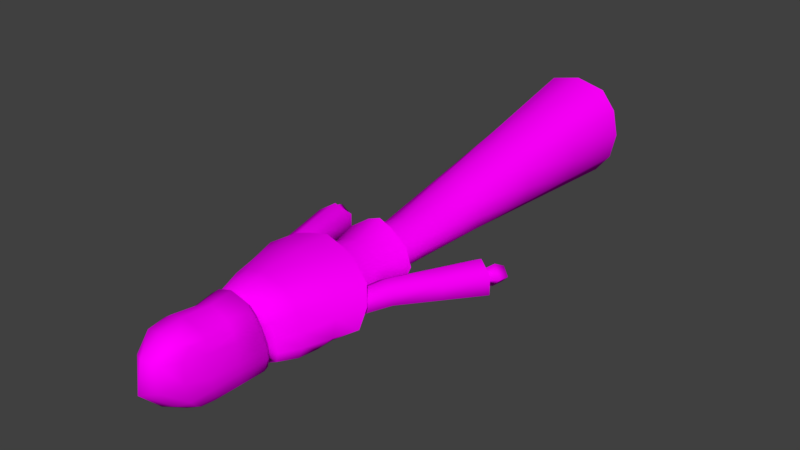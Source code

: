 # Source: PlagueDoctor.blend  (saved by Blender 2.79.0; exported with 4.5.12 LTS)
import bpy
from mathutils import Matrix  # noqa: F401  (used for matrix-valued properties, if any)

bpy.ops.wm.read_factory_settings(use_empty=True)
scene = bpy.context.scene
scene.name = 'Scene'

# ---- collections
col_collection_1 = bpy.data.collections.new('Collection 1'); scene.collection.children.link(col_collection_1)

# ---- images (referenced by path relative to the original .blend; pixels are not part of the script)
import os
ASSET_DIR = os.environ.get("B2B_ASSET_DIR", "")  # directory of the original .blend (textures are referenced by path, not embedded)
HERE = os.path.dirname(os.path.abspath(__file__))  # packed textures are extracted next to this script under _unpacked/

def load_image(name, relpath, width, height, colorspace="sRGB"):
    """Load a texture the original file referenced (path relative to the .blend, or extracted next to this script)."""
    p = next((c for c in (os.path.join(HERE, relpath), os.path.join(ASSET_DIR, relpath)) if relpath and os.path.exists(c)), "")
    if p:
        img = bpy.data.images.load(p, check_existing=True)
        img.name = name
    else:  # same state as the original file: an image datablock whose file is absent (Cycles renders it pink)
        img = bpy.data.images.new(name, width, height)
        img.source = "FILE"
        img.filepath = "//" + (relpath or name)
    img.colorspace_settings.name = colorspace
    return img
img_plaguedoctortexture_png = load_image('PlagueDoctorTexture.png', 'PlagueDoctorTexture.png', 1024, 1024, 'sRGB')

# ---- materials (node trees are filled in below, after node groups)
mat_material = bpy.data.materials.new('Material')
mat_material.alpha_threshold = 0.0
mat_material.roughness = 0.5
mat_material.line_color = (0.0, 0.0, 0.0, 1.0)
mat_material_001 = bpy.data.materials.new('Material.001')
mat_material_001.alpha_threshold = 0.0
mat_material_001.roughness = 0.5

# ---- material node trees
mat_material.use_nodes = True; mat_material.node_tree.nodes.clear()
_N = mat_material.node_tree.nodes; _L = mat_material.node_tree.links
n0 = _N.new('ShaderNodeOutputMaterial'); n0.name = 'Material Output'; n0.location = (300, 300)
n1 = _N.new('ShaderNodeBsdfDiffuse'); n1.name = 'Diffuse BSDF'; n1.location = (10, 300)
n2 = _N.new('ShaderNodeTexImage'); n2.name = 'Image Texture'; n2.location = (-180, 300)
n2.width = 140
n2.image = img_plaguedoctortexture_png
_L.new(n1.outputs[0], n0.inputs[0])
_L.new(n2.outputs[0], n1.inputs[0])
n0.is_active_output = True

# ---- world
world_world = bpy.data.worlds.new('World'); scene.world = world_world
world_world.color = (0.05088, 0.05088, 0.05088)
world_world.use_sun_shadow = False
world_world.sun_shadow_jitter_overblur = 0.0
world_world.cycles.sampling_method = 'MANUAL'

# ---- meshes
me_cube = bpy.data.meshes.new('Cube')
me_cube.from_pydata([(0.6754, -1.063, 22.18), (0.4116, -1.151, 22.25), (0.0, -1.175, 22.13), (0.8587, -0.9682, 21.76), (0.9648, -0.8659, 20.99), (0.9777, -0.8932, 20.13), (0.8394, -0.9508, 19.96), (0.0, -1.162, 22.53), (0.0, -0.8518, 23.12), (0.0, -0.01508, 23.92), (0.0, 1.125, 23.68), (0.0, 1.63, 22.88), (1.101, -0.7004, 19.74), (1.181, -0.3255, 19.72), (1.139, 0.1625, 19.73), (0.99, 0.7876, 19.81), (0.8212, 1.184, 19.85), (1.19, -0.7004, 19.98), (1.17, -0.7004, 20.98), (0.9985, -0.7504, 21.83), (0.7425, -0.9183, 22.38), (0.3699, -1.077, 22.49), (1.286, -0.269, 19.88), (1.239, -0.2279, 21.02), (1.135, -0.3327, 22.02), (0.8419, -0.5617, 22.68), (0.4061, -0.7781, 22.91), (0.4611, 0.02055, 23.5), (0.8652, 0.2026, 22.87), (1.186, 0.1581, 22.08), (1.285, 0.1684, 21.06), (1.256, 0.1744, 19.9), (1.138, 0.8039, 19.97), (1.169, 0.8449, 21.0), (1.075, 0.953, 22.08), (0.8299, 0.9397, 22.83), (0.4999, 0.9747, 23.42), (0.9117, 1.406, 20.07), (1.008, 1.148, 20.96), (0.9633, 1.38, 21.98), (0.8489, 1.345, 22.46), (0.645, 1.509, 22.83), (0.6191, 1.615, 21.96), (0.0, 1.795, 21.98), (0.6191, 1.464, 20.9), (0.0, 1.702, 20.89), (0.6191, 1.638, 20.03), (0.0, 1.841, 20.06), (0.6191, 1.435, 19.88), (0.0, 1.64, 19.91), (0.5802, -0.7346, 19.96), (0.8989, -0.4107, 19.76), (0.9579, -0.1349, 19.75), (0.9267, 0.2239, 19.75), (0.8174, 0.6837, 19.81), (0.6933, 0.9735, 19.84), (0.5446, 1.132, 19.88), (0.0, 1.282, 19.9), (0.5367, -0.8657, 19.61), (1.3, -0.5347, 19.55), (1.392, -0.1749, 19.54), (1.343, 0.2934, 19.54), (1.173, 0.8933, 19.62), (0.9789, 1.271, 19.68), (0.6054, 1.532, 19.72), (0.0, 1.675, 19.76), (0.2948, -0.833, 19.85), (0.2861, -0.9497, 19.61), (0.0, -0.8875, 19.85), (0.0, -0.9961, 19.61), (0.0, -1.032, 21.12), (0.4815, -0.9562, 21.0), (0.0, -1.116, 21.58), (0.3861, -1.014, 21.37), (0.7829, -0.7703, 20.91), (0.7756, -0.8691, 21.21), (0.0, -0.9734, 20.57), (0.4815, -0.8986, 20.63), (0.7998, -0.7157, 20.68), (0.0, -1.122, 19.62), (0.4815, -0.8687, 20.01), (0.7146, -0.5842, 20.25), (0.9874, -0.3304, 20.89), (0.9759, -0.4518, 21.08), (0.9874, -0.2987, 20.78), (0.9578, -0.2458, 20.54), (0.6422, -0.8718, 19.15), (1.691, -0.5262, 18.95), (1.817, -0.1434, 18.84), (1.75, 0.3567, 18.78), (1.516, 1.008, 18.74), (1.25, 1.418, 18.73), (0.7365, 1.703, 18.68), (0.0, 1.859, 18.66), (0.2976, -0.9615, 19.2), (0.0, -1.011, 19.24), (0.6679, -0.8829, 18.8), (1.792, -0.5362, 18.19), (2.148, -0.1462, 17.84), (2.106, 0.4425, 17.61), (1.956, 1.078, 17.44), (1.386, 1.654, 17.34), (0.769, 1.884, 17.16), (0.0, 2.05, 17.11), (0.2984, -0.9731, 18.95), (0.0, -1.022, 19.06), (0.6679, -0.8829, 18.51), (1.792, -0.5362, 17.49), (2.471, -0.1462, 16.92), (2.483, 0.5312, 16.53), (2.231, 1.202, 16.24), (1.319, 1.728, 15.89), (0.769, 1.884, 15.79), (0.0, 2.05, 15.7), (0.2984, -0.9731, 18.75), (0.0, -1.022, 18.94), (0.0, 1.233, 14.22), (0.0, 1.323, 15.57), (1.525, 0.274, 15.67), (1.274, -0.2504, 15.71), (0.5881, -0.6343, 15.75), (0.0, -0.7748, 15.76), (0.0, -0.7575, 14.41), (0.5554, -0.6242, 14.4), (1.094, -0.2598, 14.36), (1.291, 0.2379, 14.32), (1.094, 0.7356, 14.27), (0.5554, 1.1, 14.23), (1.274, 0.7983, 15.62), (0.5882, 1.182, 15.58), (0.0, 1.46, 17.4), (1.575, 0.3324, 17.5), (1.324, -0.2314, 17.54), (0.6383, -0.6442, 17.58), (0.0, -0.7952, 17.59), (1.324, 0.8963, 17.45), (0.6383, 1.309, 17.41), (0.0, 1.427, 18.43), (1.516, 0.299, 18.52), (1.265, -0.2648, 18.57), (0.5798, -0.6776, 18.61), (0.0, -0.8287, 18.62), (1.265, 0.8629, 18.48), (0.5798, 1.276, 18.44), (0.0, 1.09, 19.29), (1.141, 0.2907, 19.36), (0.963, -0.109, 19.39), (0.4772, -0.4015, 19.42), (0.0, -0.5086, 19.43), (0.963, 0.6903, 19.33), (0.4772, 0.9828, 19.3), (0.0, 1.617, 13.01), (0.0, -1.176, 13.28), (0.515, -0.9889, 13.26), (1.271, -0.4777, 13.21), (1.547, 0.2205, 13.14), (1.271, 0.9188, 13.08), (0.515, 1.43, 13.03), (0.4536, 0.8635, 14.1), (0.9038, 0.5918, 14.12), (1.069, 0.2205, 14.14), (0.9038, -0.1507, 14.17), (0.4536, -0.4225, 14.19), (0.0, -0.5219, 14.19), (0.0, 0.963, 14.09), (0.0, 1.046, 11.53), (0.0, -0.6054, 11.64), (0.4421, -0.4947, 11.64), (0.9428, -0.1924, 11.62), (1.126, 0.2205, 11.59), (0.9428, 0.6335, 11.56), (0.4421, 0.9358, 11.54), (0.0, 3.274, -0.03882), (0.0, -0.9357, -0.03882), (1.222, -0.6538, -0.03882), (1.832, 0.1166, -0.03882), (2.055, 1.169, -0.03882), (1.832, 2.221, -0.03882), (1.222, 2.992, -0.03882), (1.165, -0.1152, 8.703), (1.387, -0.03789, 5.789), (1.609, 0.03938, 2.875), (1.823, 0.9319, 2.868), (1.59, 0.6948, 5.775), (1.358, 0.4577, 8.682), (0.0, -0.688, 8.723), (0.0, -0.7706, 5.803), (0.0, -0.8531, 2.882), (1.027, -0.614, 2.88), (0.832, -0.5742, 5.799), (0.637, -0.5345, 8.718), (0.6371, 1.45, 8.646), (0.832, 1.964, 5.751), (1.027, 2.478, 2.856), (0.0, 2.717, 2.854), (0.0, 2.16, 5.747), (0.0, 1.603, 8.641), (1.609, 1.824, 2.861), (1.387, 1.427, 5.761), (1.165, 1.03, 8.661), (3.471, 0.6012, 11.62), (2.876, 0.2247, 11.36), (2.876, -0.5284, 11.36), (3.471, -0.9049, 11.62), (4.066, -0.5284, 11.89), (4.066, 0.2247, 11.89), (1.35, 0.7493, 18.51), (1.092, 0.5856, 18.39), (1.092, 0.2583, 18.39), (1.35, 0.09466, 18.51), (1.609, 0.2583, 18.63), (1.609, 0.5856, 18.63), (2.655, 0.1578, 15.45), (2.655, 0.6861, 15.45), (1.82, 0.1578, 15.07), (2.237, -0.1063, 15.26), (2.237, 0.9502, 15.26), (1.82, 0.6861, 15.07), (3.373, 0.4511, 13.64), (2.866, -0.513, 13.41), (2.358, 0.4511, 13.18), (3.373, -0.1916, 13.64), (2.358, -0.1916, 13.18), (2.866, 0.7725, 13.41), (2.132, 0.2081, 17.04), (1.456, 0.2081, 16.73), (1.794, 0.8498, 16.88), (2.132, 0.6359, 17.04), (1.794, -0.005824, 16.88), (1.456, 0.6359, 16.73), (3.876, 0.1137, 10.79), (3.937, -0.2063, 10.71), (3.841, -0.09728, 11.68), (4.129, -0.1276, 11.36), (4.164, -0.1765, 10.93), (3.553, -0.418, 11.58), (3.722, -0.5815, 11.23), (3.877, -0.4949, 10.84), (2.897, 0.1185, 13.14), (3.265, -0.1168, 11.44), (3.315, -0.1562, 11.02), (3.588, -0.1917, 10.7), (3.553, 0.2039, 11.53), (3.722, 0.2977, 11.15), (0.7338, -0.6997, 20.75), (0.7055, -0.6439, 22.64), (0.864, 0.01039, 20.78), (0.7506, 0.01021, 22.86), (0.718, -0.8332, 21.4), (0.0, -0.8849, 20.31), (0.0, -0.9581, 22.86), (0.0, 0.005732, 23.3), (0.0, 0.002921, 20.36), (0.0, -1.018, 21.38), (1.076, 0.0227, 21.8)], [], [(5, 6, 12, 17), (1, 21, 7, 2), (0, 3, 19, 20), (4, 5, 17, 18), (3, 4, 18, 19), (1, 0, 21), (21, 20, 26), (8, 7, 21, 26), (20, 19, 24, 25), (19, 18, 23, 24), (18, 17, 22, 23), (13, 22, 17, 12), (21, 0, 20), (9, 8, 26, 27), (25, 28, 27, 26), (23, 30, 29, 24), (13, 14, 31, 22), (22, 31, 30, 23), (24, 29, 28, 25), (9, 27, 36, 10), (15, 32, 31, 14), (29, 30, 33, 34), (27, 28, 36), (28, 29, 34, 35), (30, 31, 32, 33), (35, 34, 40), (33, 32, 37, 38), (36, 35, 40, 41), (34, 33, 38, 39), (10, 36, 41, 11), (16, 37, 32, 15), (42, 41, 39), (39, 41, 40), (43, 11, 41, 42), (43, 42, 44, 45), (45, 44, 46, 47), (37, 46, 44, 38), (38, 44, 42, 39), (47, 46, 48, 49), (16, 48, 37), (37, 48, 46), (53, 52, 60, 61), (51, 50, 58, 59), (57, 56, 64, 65), (54, 53, 61, 62), (52, 51, 59, 60), (56, 55, 63, 64), (55, 54, 62, 63), (58, 50, 66, 67), (67, 66, 68, 69), (70, 71, 73, 72), (73, 71, 74, 75), (74, 71, 77, 78), (71, 70, 76, 77), (78, 77, 80, 81), (77, 76, 79, 80), (78, 81, 85, 84), (74, 78, 84, 82), (75, 74, 82, 83), (12, 6, 50, 51), (63, 62, 90, 91), (60, 59, 87, 88), (65, 64, 92, 93), (61, 60, 88, 89), (58, 67, 94, 86), (64, 63, 91, 92), (62, 61, 89, 90), (67, 69, 95, 94), (59, 58, 86, 87), (88, 87, 97, 98), (94, 95, 105, 104), (93, 92, 102, 103), (89, 88, 98, 99), (92, 91, 101, 102), (90, 89, 99, 100), (87, 86, 96, 97), (86, 94, 104, 96), (91, 90, 100, 101), (102, 101, 111, 112), (100, 99, 109, 110), (97, 96, 106, 107), (96, 104, 114, 106), (101, 100, 110, 111), (98, 97, 107, 108), (104, 105, 115, 114), (103, 102, 112, 113), (99, 98, 108, 109), (126, 128, 118, 125), (124, 119, 120, 123), (127, 129, 128, 126), (125, 118, 119, 124), (123, 120, 121, 122), (116, 117, 129, 127), (120, 119, 132, 133), (118, 128, 135, 131), (129, 117, 130, 136), (119, 118, 131, 132), (128, 129, 136, 135), (121, 120, 133, 134), (136, 130, 137, 143), (132, 131, 138, 139), (135, 136, 143, 142), (134, 133, 140, 141), (133, 132, 139, 140), (131, 135, 142, 138), (139, 138, 145, 146), (142, 143, 150, 149), (141, 140, 147, 148), (140, 139, 146, 147), (138, 142, 149, 145), (143, 137, 144, 150), (126, 125, 155, 156), (124, 123, 153, 154), (127, 126, 156, 157), (125, 124, 154, 155), (123, 122, 152, 153), (116, 127, 157, 151), (168, 169, 160, 161), (171, 165, 164, 158), (167, 168, 161, 162), (170, 171, 158, 159), (166, 167, 162, 163), (169, 170, 159, 160), (182, 181, 175, 176), (188, 187, 173, 174), (194, 193, 178, 172), (197, 182, 176, 177), (181, 188, 174, 175), (193, 197, 177, 178), (171, 170, 199, 191), (191, 199, 198, 192), (192, 198, 197, 193), (168, 167, 190, 179), (179, 190, 189, 180), (180, 189, 188, 181), (170, 169, 184, 199), (199, 184, 183, 198), (198, 183, 182, 197), (165, 171, 191, 196), (196, 191, 192, 195), (195, 192, 193, 194), (167, 166, 185, 190), (190, 185, 186, 189), (189, 186, 187, 188), (169, 168, 179, 184), (184, 179, 180, 183), (183, 180, 181, 182), (227, 211, 210, 224), (228, 209, 208, 225), (229, 207, 206, 226), (226, 206, 211, 227), (224, 210, 209, 228), (225, 208, 207, 229), (222, 214, 217, 220), (221, 212, 215, 219), (223, 216, 213, 218), (220, 217, 216, 223), (219, 215, 214, 222), (218, 213, 212, 221), (205, 218, 221, 204), (203, 219, 222, 202), (201, 220, 223, 200), (200, 223, 218, 205), (204, 221, 219, 203), (202, 222, 220, 201), (214, 225, 229, 217), (212, 224, 228, 215), (216, 226, 227, 213), (217, 229, 226, 216), (215, 228, 225, 214), (213, 227, 224, 212), (242, 238, 232), (231, 230, 234), (243, 242, 232, 233), (230, 243, 233, 234), (231, 234, 237), (233, 232, 235, 236), (234, 233, 236, 237), (232, 238, 235), (231, 237, 241), (236, 235, 239, 240), (237, 236, 240, 241), (235, 238, 239), (239, 238, 242), (231, 241, 230), (240, 239, 242, 243), (241, 240, 243, 230), (254, 247, 245, 248), (252, 246, 244, 249), (247, 251, 250, 245), (244, 248, 253, 249), (248, 245, 250, 253), (246, 254, 248, 244), (36, 28, 35), (40, 34, 39), (26, 20, 25), (14, 13, 52, 53), (16, 15, 54, 55), (49, 48, 56, 57), (48, 16, 55, 56), (15, 14, 53, 54), (13, 12, 51, 52)])
me_cube.polygons.foreach_set('use_smooth', [True] * 202)
_uv = me_cube.uv_layers.new(name='UVMap')
_uv.uv.foreach_set('vector', [0.0916, 0.6022, 0.07674, 0.5919, 0.1175, 0.5809, 0.122, 0.5948, 0.06417, 0.7346, 0.07849, 0.7467, 0.04889, 0.7622, 0.0204, 0.7445, 0.08557, 0.7222, 0.09371, 0.6957, 0.1221, 0.6963, 0.1087, 0.7301, 0.09641, 0.6508, 0.0916, 0.6022, 0.122, 0.5948, 0.124, 0.6486, 0.09371, 0.6957, 0.09641, 0.6508, 0.124, 0.6486, 0.1221, 0.6963, 0.06417, 0.7346, 0.08557, 0.7222, 0.07849, 0.7467, 0.07849, 0.7467, 0.1087, 0.7301, 0.1222, 0.7644, 0.1041, 0.7887, 0.04889, 0.7622, 0.07849, 0.7467, 0.1222, 0.7644, 0.1087, 0.7301, 0.1221, 0.6963, 0.1692, 0.7028, 0.1522, 0.7407, 0.1221, 0.6963, 0.124, 0.6486, 0.1737, 0.6495, 0.1692, 0.7028, 0.124, 0.6486, 0.122, 0.5948, 0.167, 0.5889, 0.1737, 0.6495, 0.1593, 0.5788, 0.167, 0.5889, 0.122, 0.5948, 0.1175, 0.5809, 0.07849, 0.7467, 0.08557, 0.7222, 0.1087, 0.7301, 0.1972, 0.8137, 0.1041, 0.7887, 0.1222, 0.7644, 0.2004, 0.7802, 0.1522, 0.7407, 0.2203, 0.7434, 0.2004, 0.7802, 0.1222, 0.7644, 0.1737, 0.6495, 0.2145, 0.6509, 0.2178, 0.7037, 0.1692, 0.7028, 0.1593, 0.5788, 0.2123, 0.5776, 0.2124, 0.5891, 0.167, 0.5889, 0.167, 0.5889, 0.2124, 0.5891, 0.2145, 0.6509, 0.1737, 0.6495, 0.1692, 0.7028, 0.2178, 0.7037, 0.2203, 0.7434, 0.1522, 0.7407, 0.1972, 0.8137, 0.2004, 0.7802, 0.3101, 0.7762, 0.3249, 0.8116, 0.2825, 0.5805, 0.2792, 0.5926, 0.2124, 0.5891, 0.2123, 0.5776, 0.2178, 0.7037, 0.2145, 0.6509, 0.2836, 0.6474, 0.293, 0.7029, 0.2004, 0.7802, 0.2203, 0.7434, 0.3101, 0.7762, 0.2203, 0.7434, 0.2178, 0.7037, 0.293, 0.7029, 0.2963, 0.7409, 0.2145, 0.6509, 0.2124, 0.5891, 0.2792, 0.5926, 0.2836, 0.6474, 0.2963, 0.7409, 0.293, 0.7029, 0.3318, 0.7229, 0.2836, 0.6474, 0.2792, 0.5926, 0.3444, 0.5983, 0.3189, 0.6457, 0.3101, 0.7762, 0.2963, 0.7409, 0.3318, 0.7229, 0.3504, 0.7414, 0.293, 0.7029, 0.2836, 0.6474, 0.3189, 0.6457, 0.3343, 0.6995, 0.3249, 0.8116, 0.3101, 0.7762, 0.3504, 0.7414, 0.4072, 0.759, 0.3304, 0.5826, 0.3444, 0.5983, 0.2792, 0.5926, 0.2825, 0.5805, 0.3743, 0.7008, 0.3504, 0.7414, 0.3343, 0.6995, 0.3343, 0.6995, 0.3504, 0.7414, 0.3318, 0.7229, 0.4422, 0.7083, 0.4072, 0.759, 0.3504, 0.7414, 0.3743, 0.7008, 0.4422, 0.7083, 0.3743, 0.7008, 0.3731, 0.6431, 0.4482, 0.6428, 0.4482, 0.6428, 0.3731, 0.6431, 0.3805, 0.5956, 0.4487, 0.5926, 0.3444, 0.5983, 0.3805, 0.5956, 0.3731, 0.6431, 0.3189, 0.6457, 0.3189, 0.6457, 0.3731, 0.6431, 0.3743, 0.7008, 0.3343, 0.6995, 0.4487, 0.5926, 0.3805, 0.5956, 0.3671, 0.5833, 0.4381, 0.5786, 0.3304, 0.5826, 0.3671, 0.5833, 0.3444, 0.5983, 0.3444, 0.5983, 0.3671, 0.5833, 0.3805, 0.5956, 0.432, 0.425, 0.432, 0.449, 0.3416, 0.4323, 0.3416, 0.4053, 0.432, 0.469, 0.432, 0.5065, 0.3416, 0.5104, 0.3416, 0.4548, 0.432, 0.3482, 0.432, 0.366, 0.3416, 0.3343, 0.3416, 0.3152, 0.432, 0.3961, 0.432, 0.425, 0.3416, 0.4053, 0.3416, 0.372, 0.432, 0.449, 0.432, 0.469, 0.3416, 0.4548, 0.3416, 0.4323, 0.432, 0.366, 0.432, 0.3769, 0.3416, 0.3508, 0.3416, 0.3343, 0.432, 0.3769, 0.432, 0.3961, 0.3416, 0.372, 0.3416, 0.3508, 0.3416, 0.5104, 0.432, 0.5065, 0.432, 0.5308, 0.3416, 0.5346, 0.3416, 0.5346, 0.432, 0.5308, 0.432, 0.5524, 0.3416, 0.5551, 0.321, 0.9232, 0.4672, 0.9045, 0.4672, 0.96, 0.321, 0.9959, 0.4672, 0.96, 0.4672, 0.9045, 0.6018, 0.8875, 0.6018, 0.9327, 0.6018, 0.8875, 0.4672, 0.9045, 0.4674, 0.8686, 0.6016, 0.8581, 0.4672, 0.9045, 0.321, 0.9232, 0.3215, 0.8804, 0.4674, 0.8686, 0.6016, 0.8581, 0.4674, 0.8686, 0.4672, 0.8299, 0.6018, 0.8299, 0.4674, 0.8686, 0.3215, 0.8804, 0.321, 0.8299, 0.4672, 0.8299, 0.6016, 0.8581, 0.6018, 0.8299, 0.7512, 0.8299, 0.7507, 0.8463, 0.6018, 0.8875, 0.6016, 0.8581, 0.7507, 0.8463, 0.7512, 0.8736, 0.6018, 0.9327, 0.6018, 0.8875, 0.7512, 0.8736, 0.7512, 0.9007, 0.4865, 0.4687, 0.4865, 0.5007, 0.432, 0.5065, 0.432, 0.469, 0.3416, 0.3508, 0.3416, 0.372, 0.2662, 0.3348, 0.2662, 0.3077, 0.3416, 0.4323, 0.3416, 0.4548, 0.2662, 0.4335, 0.2662, 0.4066, 0.3416, 0.3152, 0.3416, 0.3343, 0.2662, 0.2769, 0.2662, 0.2413, 0.3416, 0.4053, 0.3416, 0.4323, 0.2662, 0.4066, 0.2662, 0.3752, 0.3416, 0.5104, 0.3416, 0.5346, 0.2662, 0.5353, 0.2662, 0.5084, 0.3416, 0.3343, 0.3416, 0.3508, 0.2662, 0.3077, 0.2662, 0.2769, 0.3416, 0.372, 0.3416, 0.4053, 0.2662, 0.3752, 0.2662, 0.3348, 0.3416, 0.5346, 0.3416, 0.5551, 0.2662, 0.5566, 0.2662, 0.5353, 0.3416, 0.4548, 0.3416, 0.5104, 0.2662, 0.5084, 0.2662, 0.4335, 0.2662, 0.4066, 0.2662, 0.4335, 0.1798, 0.42, 0.1798, 0.3775, 0.2662, 0.5353, 0.2662, 0.5566, 0.1798, 0.5572, 0.1798, 0.536, 0.2662, 0.2413, 0.2662, 0.2769, 0.1798, 0.1901, 0.1798, 0.1467, 0.2662, 0.3752, 0.2662, 0.4066, 0.1798, 0.3775, 0.1798, 0.3303, 0.2662, 0.2769, 0.2662, 0.3077, 0.1798, 0.233, 0.1798, 0.1901, 0.2662, 0.3348, 0.2662, 0.3752, 0.1798, 0.3303, 0.1798, 0.2825, 0.2662, 0.4335, 0.2662, 0.5084, 0.1798, 0.5073, 0.1798, 0.42, 0.2662, 0.5084, 0.2662, 0.5353, 0.1798, 0.536, 0.1798, 0.5073, 0.2662, 0.3077, 0.2662, 0.3348, 0.1798, 0.2825, 0.1798, 0.233, 0.1798, 0.1901, 0.1798, 0.233, 0.07755, 0.1484, 0.07755, 0.113, 0.1798, 0.2825, 0.1798, 0.3303, 0.07755, 0.284, 0.07755, 0.2259, 0.1798, 0.42, 0.1798, 0.5073, 0.07755, 0.5065, 0.07755, 0.4127, 0.1798, 0.5073, 0.1798, 0.536, 0.07755, 0.5361, 0.07755, 0.5065, 0.1798, 0.233, 0.1798, 0.2825, 0.07755, 0.2259, 0.07755, 0.1484, 0.1798, 0.3775, 0.1798, 0.42, 0.07755, 0.4127, 0.07755, 0.345, 0.1798, 0.536, 0.1798, 0.5572, 0.07755, 0.5574, 0.07755, 0.5361, 0.1798, 0.1467, 0.1798, 0.1901, 0.07755, 0.113, 0.07755, 0.06637, 0.1798, 0.3303, 0.1798, 0.3775, 0.07755, 0.345, 0.07755, 0.284, 0.7082, 0.5788, 0.6984, 0.6461, 0.6483, 0.6473, 0.6531, 0.5788, 0.5977, 0.579, 0.5977, 0.6474, 0.5286, 0.6465, 0.5329, 0.5809, 0.7727, 0.5805, 0.767, 0.6457, 0.6984, 0.6461, 0.7082, 0.5788, 0.6531, 0.5788, 0.6483, 0.6473, 0.5977, 0.6474, 0.5977, 0.579, 0.5329, 0.5809, 0.5286, 0.6465, 0.4809, 0.646, 0.4809, 0.582, 0.8259, 0.5834, 0.8203, 0.6464, 0.767, 0.6457, 0.7727, 0.5805, 0.5286, 0.6465, 0.5977, 0.6474, 0.5941, 0.7278, 0.5276, 0.7302, 0.6483, 0.6473, 0.6984, 0.6461, 0.6935, 0.7259, 0.6439, 0.7262, 0.767, 0.6457, 0.8203, 0.6464, 0.8157, 0.7306, 0.7591, 0.7279, 0.5977, 0.6474, 0.6483, 0.6473, 0.6439, 0.7262, 0.5941, 0.7278, 0.6984, 0.6461, 0.767, 0.6457, 0.7591, 0.7279, 0.6935, 0.7259, 0.4809, 0.646, 0.5286, 0.6465, 0.5276, 0.7302, 0.4809, 0.732, 0.7591, 0.7279, 0.8157, 0.7306, 0.8007, 0.7784, 0.7488, 0.7729, 0.5941, 0.7278, 0.6439, 0.7262, 0.6377, 0.7668, 0.5917, 0.7699, 0.6935, 0.7259, 0.7591, 0.7279, 0.7488, 0.7729, 0.6846, 0.7675, 0.4809, 0.732, 0.5276, 0.7302, 0.529, 0.7757, 0.4809, 0.7803, 0.5276, 0.7302, 0.5941, 0.7278, 0.5917, 0.7699, 0.529, 0.7757, 0.6439, 0.7262, 0.6935, 0.7259, 0.6846, 0.7675, 0.6377, 0.7668, 0.5917, 0.7699, 0.6377, 0.7668, 0.6343, 0.8065, 0.5943, 0.8089, 0.6846, 0.7675, 0.7488, 0.7729, 0.7265, 0.8136, 0.6748, 0.8085, 0.4809, 0.7803, 0.529, 0.7757, 0.5437, 0.8141, 0.4809, 0.8197, 0.529, 0.7757, 0.5917, 0.7699, 0.5943, 0.8089, 0.5437, 0.8141, 0.6377, 0.7668, 0.6846, 0.7675, 0.6748, 0.8085, 0.6343, 0.8065, 0.7488, 0.7729, 0.8007, 0.7784, 0.77, 0.8203, 0.7265, 0.8136, 0.7082, 0.5788, 0.6531, 0.5788, 0.6576, 0.5175, 0.7243, 0.5175, 0.5977, 0.579, 0.5329, 0.5809, 0.5109, 0.523, 0.5923, 0.5198, 0.7727, 0.5805, 0.7082, 0.5788, 0.7243, 0.5175, 0.8062, 0.5212, 0.6531, 0.5788, 0.5977, 0.579, 0.5923, 0.5198, 0.6576, 0.5175, 0.5329, 0.5809, 0.4809, 0.582, 0.4809, 0.5252, 0.5109, 0.523, 0.8259, 0.5834, 0.7727, 0.5805, 0.8062, 0.5212, 0.8561, 0.5245, 0.7217, 0.3994, 0.7664, 0.3994, 0.7664, 0.4846, 0.7217, 0.4846, 0.8563, 0.3994, 0.9068, 0.3994, 0.9068, 0.4846, 0.8563, 0.4846, 0.6762, 0.3994, 0.7217, 0.3994, 0.7217, 0.4846, 0.6762, 0.4846, 0.8111, 0.3994, 0.8563, 0.3994, 0.8563, 0.4846, 0.8111, 0.4846, 0.6252, 0.3994, 0.6762, 0.3994, 0.6762, 0.4846, 0.6265, 0.4846, 0.7664, 0.3994, 0.8111, 0.3994, 0.8111, 0.4846, 0.7664, 0.4846, 0.7664, 0.1251, 0.7217, 0.1251, 0.7217, 0.0343, 0.7664, 0.0343, 0.6762, 0.1251, 0.6245, 0.1251, 0.6245, 0.0343, 0.6762, 0.0343, 0.9068, 0.1251, 0.8563, 0.1251, 0.8563, 0.0343, 0.9068, 0.0343, 0.8111, 0.1251, 0.7664, 0.1251, 0.7664, 0.0343, 0.8111, 0.0343, 0.7217, 0.1251, 0.6762, 0.1251, 0.6762, 0.0343, 0.7217, 0.0343, 0.8563, 0.1251, 0.8111, 0.1251, 0.8111, 0.0343, 0.8563, 0.0343, 0.8563, 0.3994, 0.8111, 0.3994, 0.8111, 0.3072, 0.8563, 0.3072, 0.8563, 0.3072, 0.8111, 0.3072, 0.8111, 0.2161, 0.8563, 0.2161, 0.8563, 0.2161, 0.8111, 0.2161, 0.8111, 0.1251, 0.8563, 0.1251, 0.7217, 0.3994, 0.6762, 0.3994, 0.6762, 0.3072, 0.7217, 0.3072, 0.7217, 0.3072, 0.6762, 0.3072, 0.6762, 0.2161, 0.7217, 0.2161, 0.7217, 0.2161, 0.6762, 0.2161, 0.6762, 0.1251, 0.7217, 0.1251, 0.8111, 0.3994, 0.7664, 0.3994, 0.7664, 0.3072, 0.8111, 0.3072, 0.8111, 0.3072, 0.7664, 0.3072, 0.7664, 0.2161, 0.8111, 0.2161, 0.8111, 0.2161, 0.7664, 0.2161, 0.7664, 0.1251, 0.8111, 0.1251, 0.9068, 0.3994, 0.8563, 0.3994, 0.8563, 0.3072, 0.9068, 0.3072, 0.9068, 0.3072, 0.8563, 0.3072, 0.8563, 0.2161, 0.9068, 0.2161, 0.9068, 0.2161, 0.8563, 0.2161, 0.8563, 0.1251, 0.9068, 0.1251, 0.6762, 0.3994, 0.6252, 0.3994, 0.6245, 0.3068, 0.6762, 0.3072, 0.6762, 0.3072, 0.6245, 0.3068, 0.6245, 0.2148, 0.6762, 0.2161, 0.6762, 0.2161, 0.6245, 0.2148, 0.6245, 0.1251, 0.6762, 0.1251, 0.7664, 0.3994, 0.7217, 0.3994, 0.7217, 0.3072, 0.7664, 0.3072, 0.7664, 0.3072, 0.7217, 0.3072, 0.7217, 0.2161, 0.7664, 0.2161, 0.7664, 0.2161, 0.7217, 0.2161, 0.7217, 0.1251, 0.7664, 0.1251, 0.9134, 0.8668, 0.9134, 0.9459, 0.8674, 0.9459, 0.8674, 0.8668, 0.9134, 0.8668, 0.9134, 0.9459, 0.8674, 0.9459, 0.8674, 0.8668, 0.9134, 0.8668, 0.9134, 0.9459, 0.8674, 0.9459, 0.8674, 0.8668, 0.9134, 0.8668, 0.9134, 0.9459, 0.8674, 0.9459, 0.8674, 0.8668, 0.9134, 0.8668, 0.9134, 0.9459, 0.8674, 0.9459, 0.8674, 0.8668, 0.9134, 0.8668, 0.9134, 0.9459, 0.8674, 0.9459, 0.8674, 0.8668, 0.9134, 0.6982, 0.9134, 0.7883, 0.8674, 0.7883, 0.8674, 0.6982, 0.9134, 0.6982, 0.9134, 0.7883, 0.8674, 0.7883, 0.8674, 0.6982, 0.9134, 0.6982, 0.9134, 0.7883, 0.8674, 0.7883, 0.8674, 0.6982, 0.9134, 0.6982, 0.9134, 0.7883, 0.8674, 0.7883, 0.8674, 0.6982, 0.9134, 0.6982, 0.9134, 0.7883, 0.8674, 0.7883, 0.8674, 0.6982, 0.9134, 0.6982, 0.9134, 0.7883, 0.8674, 0.7883, 0.8674, 0.6982, 0.9134, 0.6085, 0.9134, 0.6982, 0.8674, 0.6982, 0.8674, 0.6085, 0.9134, 0.6085, 0.9134, 0.6982, 0.8674, 0.6982, 0.8674, 0.6085, 0.9134, 0.6085, 0.9134, 0.6982, 0.8674, 0.6982, 0.8674, 0.6085, 0.9134, 0.6085, 0.9134, 0.6982, 0.8674, 0.6982, 0.8674, 0.6085, 0.9134, 0.6085, 0.9134, 0.6982, 0.8674, 0.6982, 0.8674, 0.6085, 0.9134, 0.6085, 0.9134, 0.6982, 0.8674, 0.6982, 0.8674, 0.6085, 0.9134, 0.7883, 0.9134, 0.8668, 0.8674, 0.8668, 0.8674, 0.7883, 0.9134, 0.7883, 0.9134, 0.8668, 0.8674, 0.8668, 0.8674, 0.7883, 0.9134, 0.7883, 0.9134, 0.8668, 0.8674, 0.8668, 0.8674, 0.7883, 0.9134, 0.7883, 0.9134, 0.8668, 0.8674, 0.8668, 0.8674, 0.7883, 0.9134, 0.7883, 0.9134, 0.8668, 0.8674, 0.8668, 0.8674, 0.7883, 0.9134, 0.7883, 0.9134, 0.8668, 0.8674, 0.8668, 0.8674, 0.7883, 0.5338, 0.1604, 0.4931, 0.334, 0.4527, 0.1575, 0.4914, 0.05027, 0.5332, 0.07614, 0.4504, 0.07452, 0.5515, 0.1185, 0.5338, 0.1604, 0.4492, 0.159, 0.4319, 0.1165, 0.5332, 0.07614, 0.5515, 0.1185, 0.4319, 0.1165, 0.4504, 0.07452, 0.4929, 0.05016, 0.5335, 0.07457, 0.4491, 0.07294, 0.5511, 0.1167, 0.5302, 0.1587, 0.4457, 0.1575, 0.4315, 0.1152, 0.5335, 0.07457, 0.5511, 0.1167, 0.4315, 0.1152, 0.4491, 0.07294, 0.5302, 0.1587, 0.4931, 0.334, 0.4497, 0.1565, 0.4916, 0.05026, 0.5318, 0.07456, 0.4478, 0.07658, 0.5513, 0.1163, 0.5345, 0.1581, 0.4504, 0.1598, 0.4325, 0.1185, 0.5318, 0.07456, 0.5513, 0.1163, 0.4325, 0.1167, 0.4478, 0.07658, 0.5345, 0.1581, 0.4931, 0.334, 0.4549, 0.1575, 0.5381, 0.1597, 0.4931, 0.334, 0.454, 0.1594, 0.4891, 0.05046, 0.5333, 0.07659, 0.4512, 0.07774, 0.5517, 0.1183, 0.5381, 0.1597, 0.454, 0.1612, 0.4329, 0.1198, 0.5333, 0.07659, 0.5517, 0.1183, 0.4329, 0.1169, 0.4512, 0.07774, 0.2106, 0.8995, 0.204, 0.9091, 0.1944, 0.9052, 0.1956, 0.8981, 0.2109, 0.8924, 0.2122, 0.9129, 0.183, 0.9106, 0.1746, 0.8924, 0.2237, 0.8985, 0.1997, 0.9115, 0.1788, 0.8951, 0.2046, 0.8909, 0.2168, 0.8889, 0.2168, 0.918, 0.1797, 0.918, 0.1797, 0.8889, 0.23, 0.8762, 0.23, 0.9789, 0.02556, 0.9789, 0.02556, 0.8762, 0.2178, 0.8899, 0.2201, 0.9148, 0.1814, 0.9112, 0.1877, 0.891, 0.3101, 0.7762, 0.2203, 0.7434, 0.2963, 0.7409, 0.3318, 0.7229, 0.293, 0.7029, 0.3343, 0.6995, 0.1222, 0.7644, 0.1087, 0.7301, 0.1522, 0.7407, 0.414, 0.4753, 0.4153, 0.5028, 0.432, 0.449, 0.432, 0.425, 0.4254, 0.4143, 0.4206, 0.439, 0.432, 0.3961, 0.432, 0.3769, 0.4198, 0.3585, 0.4274, 0.3953, 0.432, 0.366, 0.432, 0.3482, 0.4274, 0.3953, 0.4254, 0.4143, 0.432, 0.3769, 0.432, 0.366, 0.4206, 0.439, 0.414, 0.4753, 0.432, 0.425, 0.432, 0.3961, 0.4153, 0.5028, 0.4865, 0.4687, 0.432, 0.469, 0.432, 0.449])
me_cube.materials.append(mat_material)
me_cube.materials.append(mat_material_001)
me_cube.use_remesh_preserve_volume = False
me_cube.use_remesh_preserve_attributes = False
me_cube.use_mirror_vertex_groups = False
me_cube.update()
arm_metarig = bpy.data.armatures.new('metarig')  # bones are not reproduced

# ---- objects
ob_metarig = bpy.data.objects.new('metarig', arm_metarig)
ob_cube = bpy.data.objects.new('Cube', me_cube)

# ---- transforms, parenting, visibility, modifiers, constraints
ob_metarig.location = (0.0, 8.0, 0.0)
ob_metarig.rotation_euler = (1.571, 0.0, 0.0)
ob_metarig.scale = (13.94, 13.94, 13.94)
ob_metarig.show_in_front = True
ob_metarig.lineart.crease_threshold = 0.0
ob_cube.parent = ob_metarig
ob_cube.matrix_parent_inverse = Matrix(((0.07174, 0.0, 0.0, -0.001518), (0.0, 0.07174, 0.0, -0.08576), (0.0, 0.0, 0.07174, 0.0004296), (0.0, 0.0, 0.0, 1.0)))
ob_cube.location = (0.0, 0.0, 0.0)
ob_cube.scale = (1.258, 1.258, 1.258)
ob_cube.lock_rotations_4d = False
ob_cube.empty_display_type = 'ARROWS'
ob_cube.lineart.crease_threshold = 0.0
_vg = ob_cube.vertex_groups.new(name='spine.001')
for _i, _w in zip([116, 117, 118, 119, 120, 121, 122, 123, 124, 125, 126, 127, 128, 129, 151, 152, 153, 154, 155, 156, 157, 158, 159, 160, 161, 162, 163, 164, 165, 166, 167], [0.8175, 0.1329, 0.126, 0.1207, 0.1072, 0.1258, 0.8203, 0.8474, 0.8384, 0.8324, 0.8409, 0.8505, 0.1286, 0.1142, 0.6531, 0.8247, 0.8265, 0.8195, 0.8055, 0.7809, 0.7181, 0.944, 0.9365, 0.9336, 0.9353, 0.9405, 0.9349, 0.9399, 0.006887, 0.03594, 0.01029]): _vg.add([_i], _w, 'REPLACE')
_vg = ob_cube.vertex_groups.new(name='spine.002')
for _i, _w in zip([116, 117, 118, 119, 120, 121, 122, 123, 124, 125, 126, 127, 128, 129, 130, 131, 132, 133, 134, 135, 136, 137, 141, 151, 152, 153, 154, 155, 156, 157], [0.1352, 0.7591, 0.7544, 0.7677, 0.7993, 0.7646, 0.1548, 0.1316, 0.1363, 0.1378, 0.1274, 0.1148, 0.7603, 0.7927, 0.1096, 0.03437, 0.1069, 0.08731, 0.09979, 0.1111, 0.0961, 0.007067, 0.0005888, 0.1005, 0.1407, 0.1371, 0.1332, 0.1285, 0.1208, 0.1093]): _vg.add([_i], _w, 'REPLACE')
_vg = ob_cube.vertex_groups.new(name='spine.003')
for _i, _w in zip([117, 118, 119, 120, 121, 128, 129, 130, 131, 132, 133, 134, 135, 136, 137, 139, 140, 141, 142, 143, 144, 145, 146, 147, 148, 149, 150], [0.07864, 0.01709, 0.02632, 0.05537, 0.07378, 0.03715, 0.06027, 0.726, 0.07017, 0.2606, 0.6356, 0.6589, 0.2779, 0.6817, 0.6545, 0.07039, 0.147, 0.2223, 0.01419, 0.5964, 0.1997, 0.00945, 0.05543, 0.1427, 0.3177, 0.03786, 0.1439]): _vg.add([_i], _w, 'REPLACE')
_vg = ob_cube.vertex_groups.new(name='spine.004')
for _i, _w in zip([4, 5, 6, 12, 13, 14, 17, 18, 22, 50, 51, 52, 53, 54, 55, 56, 57, 58, 59, 60, 61, 62, 63, 64, 65, 66, 67, 68, 69, 86, 87, 88, 89, 90, 91, 92, 93, 94, 95, 96, 97, 98, 99, 100, 101, 102, 103, 104, 105, 106, 107, 108, 109, 110, 111, 112, 113, 114, 115, 130, 137, 143, 144, 145, 149, 150], [0.03402, 0.08383, 0.1301, 0.09546, 0.05226, 0.00106, 0.06961, 0.02422, 0.03571, 0.2124, 0.1273, 0.09247, 0.07969, 0.1321, 0.254, 0.3192, 0.3794, 0.3388, 0.1189, 0.07228, 0.04269, 0.08172, 0.1692, 0.3264, 0.3707, 0.3536, 0.3766, 0.3817, 0.3764, 0.2468, 0.08691, 0.08833, 0.08674, 0.09752, 0.1092, 0.1151, 0.1743, 0.2891, 0.2958, 0.2196, 0.1066, 0.09898, 0.1018, 0.107, 0.1143, 0.1209, 0.1288, 0.2618, 0.2752, 0.2082, 0.09061, 0.1016, 0.106, 0.1102, 0.1162, 0.1186, 0.1207, 0.2497, 0.269, 0.002325, 0.1281, 0.09303, 0.5502, 0.02999, 0.1245, 0.4939]): _vg.add([_i], _w, 'REPLACE')
_vg = ob_cube.vertex_groups.new(name='spine.005')
for _i, _w in zip([0, 1, 2, 3, 4, 5, 6, 7, 8, 9, 10, 11, 12, 13, 14, 15, 16, 17, 18, 19, 20, 21, 22, 23, 24, 25, 26, 27, 28, 29, 30, 31, 32, 33, 34, 35, 36, 37, 38, 39, 40, 41, 42, 43, 44, 45, 46, 47, 48, 49, 50, 51, 52, 53, 54, 55, 56, 57, 58, 59, 60, 61, 62, 63, 64, 65, 66, 67, 68, 69, 70, 71, 72, 73, 74, 75, 76, 77, 78, 79, 80, 81, 82, 83, 84, 85, 86, 87, 88, 89, 90, 91, 92, 93, 94, 95, 96, 97, 98, 99, 100, 101, 102, 103, 104, 105, 106, 107, 108, 109, 110, 111, 112, 113, 114, 115, 244, 245, 246, 247, 248, 249, 250, 251, 252, 253, 254], [0.9511, 0.9595, 0.9633, 0.9248, 0.8478, 0.7023, 0.5799, 0.9664, 0.9773, 0.9956, 0.9978, 0.9977, 0.5642, 0.7755, 0.893, 0.9592, 0.9766, 0.7207, 0.8622, 0.9328, 0.9581, 0.9639, 0.8215, 0.9108, 0.9566, 0.9712, 0.9744, 0.9957, 0.9928, 0.9797, 0.9529, 0.9047, 0.9632, 0.9812, 0.9918, 0.996, 0.9976, 0.9843, 0.988, 0.9946, 0.9959, 0.9972, 0.9961, 0.9968, 0.9931, 0.9948, 0.989, 0.9919, 0.9863, 0.9909, 0.4101, 0.2727, 0.1668, 0.1126, 0.1448, 0.2597, 0.3225, 0.3808, 0.2282, 0.1577, 0.09799, 0.05705, 0.08633, 0.1721, 0.328, 0.3718, 0.2555, 0.2061, 0.2143, 0.1934, 1.0, 1.0, 1.0, 1.0, 1.0, 1.0, 1.0, 1.0, 1.0, 1.0, 1.0, 1.0, 1.0, 1.0, 1.0, 1.0, 0.1782, 0.08932, 0.0927, 0.09159, 0.1011, 0.1119, 0.1167, 0.1759, 0.1806, 0.1716, 0.1595, 0.1029, 0.1012, 0.1046, 0.1098, 0.1168, 0.1233, 0.131, 0.1706, 0.1657, 0.1533, 0.09653, 0.1049, 0.1089, 0.1129, 0.1188, 0.1211, 0.1232, 0.1672, 0.1642, 1.0, 1.0, 1.0, 1.0, 1.0, 1.0, 1.0, 1.0, 1.0, 1.0, 1.0]): _vg.add([_i], _w, 'REPLACE')
_vg = ob_cube.vertex_groups.new(name='shoulder.L')
for _i, _w in zip([0, 3, 4, 5, 6, 12, 13, 14, 15, 17, 18, 19, 20, 22, 23, 24, 30, 31, 50, 51, 52, 53, 54, 55, 56, 57, 58, 59, 60, 61, 62, 63, 64, 65, 66, 67, 68, 69, 86, 87, 88, 89, 90, 91, 92, 93, 94, 95, 96, 97, 98, 99, 100, 101, 102, 103, 104, 105, 106, 107, 108, 109, 110, 111, 112, 113, 114, 115, 117, 118, 119, 126, 128, 129, 132, 133, 134, 137, 138, 139, 140, 141, 143, 144, 145, 146, 147, 148, 149, 150, 225, 228], [0.008894, 0.04043, 0.09097, 0.1762, 0.2361, 0.2871, 0.1446, 0.06827, 0.001801, 0.175, 0.0834, 0.03114, 0.0005706, 0.1136, 0.0546, 0.002598, 0.007933, 0.06059, 0.2998, 0.5134, 0.6302, 0.6537, 0.442, 0.2168, 0.1331, 0.07138, 0.3283, 0.6037, 0.7107, 0.7348, 0.2487, 0.1506, 0.08451, 0.06536, 0.2857, 0.2946, 0.2789, 0.2846, 0.4294, 0.6746, 0.5937, 0.5179, 0.3448, 0.2495, 0.1432, 0.1454, 0.3571, 0.312, 0.2907, 0.1925, 0.1925, 0.2054, 0.2643, 0.3037, 0.2741, 0.2587, 0.3848, 0.3234, 0.3874, 1.175e-07, 0.009607, 5.033e-09, 1.819e-06, 1.334e-16, 1.576e-16, 2.668e-13, 0.4065, 0.3294, 0.0, 0.0, 0.0, 0.0, 0.0, 0.0, 0.1231, 0.1141, 0.1109, 0.04478, 0.1053, 0.6222, 0.498, 0.4046, 0.04492, 0.1621, 0.7997, 0.8308, 0.7555, 0.5431, 0.6912, 0.2651, 0.0, 0.0]): _vg.add([_i], _w, 'REPLACE')
_vg = ob_cube.vertex_groups.new(name='upper_arm.L')
for _i, _w in zip([6, 12, 50, 51, 52, 53, 54, 55, 56, 57, 58, 59, 60, 61, 62, 63, 64, 65, 66, 67, 68, 69, 86, 87, 88, 89, 90, 91, 92, 93, 94, 95, 96, 97, 98, 99, 100, 101, 102, 103, 104, 105, 106, 107, 108, 109, 110, 111, 112, 113, 114, 115, 117, 118, 119, 128, 129, 130, 131, 132, 133, 134, 135, 136, 137, 138, 139, 140, 141, 142, 143, 144, 145, 146, 147, 148, 149, 150, 206, 207, 208, 209, 210, 211, 212, 213, 214, 215, 216, 217, 224, 225, 226, 227, 228, 229], [0.01418, 0.02424, 0.03437, 0.06505, 0.097, 0.1472, 0.2779, 0.2678, 0.2241, 0.1676, 0.05046, 0.435, 0.5146, 0.5137, 0.5811, 0.5065, 0.2602, 0.1912, 0.03732, 0.04342, 0.03789, 0.04166, 0.0739, 0.5146, 0.5146, 0.3944, 0.45, 0.5247, 0.6223, 0.5017, 0.06068, 0.05251, 0.08588, 0.5146, 0.6319, 0.919, 0.9909, 0.9379, 0.4757, 0.4759, 0.06778, 0.05526, 0.09714, 1.0, 1.0, 1.0, 1.0, 0.9978, 0.4534, 0.4581, 0.07327, 0.05663, 0.04481, 0.07762, 0.06038, 0.06074, 0.0228, 0.1072, 0.857, 0.4818, 0.1292, 0.06809, 0.5674, 0.1782, 0.1365, 0.8657, 0.2682, 0.07416, 0.04838, 0.9332, 0.2402, 0.0781, 0.1226, 0.07771, 0.03806, 0.02391, 0.1362, 0.09015, 0.9987, 0.9994, 0.999, 0.9987, 0.9983, 0.9983, 0.6106, 0.603, 0.6109, 0.6109, 0.5975, 0.6109, 0.996, 0.9755, 0.9893, 0.9874, 0.9751, 0.9836]): _vg.add([_i], _w, 'REPLACE')
_vg = ob_cube.vertex_groups.new(name='forearm.L')
for _i, _w in zip([200, 201, 202, 203, 204, 205, 212, 213, 214, 215, 216, 217, 218, 219, 220, 221, 222, 223, 238], [0.9996, 0.9996, 0.9996, 0.9996, 0.9996, 0.9995, 0.6109, 0.6141, 0.4856, 0.6213, 0.6109, 0.665, 0.9994, 0.9996, 0.9997, 0.9995, 0.9996, 0.9996, 0.9914]): _vg.add([_i], _w, 'REPLACE')
_vg = ob_cube.vertex_groups.new(name='hand.L')
for _i, _w in zip([230, 231, 232, 233, 234, 235, 236, 237, 239, 240, 241, 242, 243], [0.9996, 0.9999, 0.9919, 0.9984, 0.9996, 0.9937, 0.999, 0.9998, 0.9931, 0.9988, 0.9998, 0.9918, 0.9983]): _vg.add([_i], _w, 'REPLACE')
_vg = ob_cube.vertex_groups.new(name='shoulder.R')
for _i, _w in zip([50, 58, 59, 66, 67, 68, 69, 86, 94, 95, 96, 104, 105, 106, 114, 115, 134, 140, 141, 147, 148], [0.02107, 0.05427, 0.001317, 0.06146, 0.07602, 0.08108, 0.09972, 0.0717, 0.1125, 0.1681, 0.07158, 0.1151, 0.1804, 0.06737, 0.1034, 0.1808, 0.04215, 0.08021, 0.2931, 0.03846, 0.08759]): _vg.add([_i], _w, 'REPLACE')
_vg = ob_cube.vertex_groups.new(name='upper_arm.R')
_vg = ob_cube.vertex_groups.new(name='forearm.R')
_vg = ob_cube.vertex_groups.new(name='hand.R')
_vg = ob_cube.vertex_groups.new(name='thigh.L')
for _i, _w in zip([158, 159, 160, 161, 162, 163, 164, 165, 166, 167, 168, 169, 170, 171, 179, 184, 185, 186, 189, 190, 191, 192, 195, 196, 198, 199], [0.04747, 0.05871, 0.0617, 0.05885, 0.05064, 0.05132, 0.04538, 0.6048, 0.6376, 0.8511, 0.9631, 0.9862, 0.9817, 0.8732, 0.9802, 0.9799, 0.5692, 0.03098, 0.001412, 0.8801, 0.8228, 0.04387, 0.0593, 0.5993, 0.01512, 0.9377]): _vg.add([_i], _w, 'REPLACE')
_vg = ob_cube.vertex_groups.new(name='shin.L')
for _i, _w in zip([172, 173, 174, 175, 176, 177, 178, 180, 181, 182, 183, 185, 186, 187, 188, 189, 191, 192, 193, 194, 195, 196, 197, 198, 199], [0.7032, 0.657, 0.8696, 0.9496, 0.9704, 0.9371, 0.8643, 0.977, 0.9796, 0.9902, 0.9747, 0.006189, 0.5215, 0.5564, 0.8912, 0.8788, 0.04122, 0.8179, 0.865, 0.6121, 0.5811, 0.05656, 0.958, 0.926, 0.006216]): _vg.add([_i], _w, 'REPLACE')
_vg = ob_cube.vertex_groups.new(name='thigh.R')
for _i, _w in zip([116, 151, 154, 155, 156, 157, 165, 166, 167, 171, 185, 190, 191, 196, 199], [0.008744, 0.233, 0.007901, 0.04667, 0.08186, 0.1581, 0.3643, 0.318, 0.1179, 0.1075, 0.3843, 0.09452, 0.121, 0.3226, 0.01188]): _vg.add([_i], _w, 'REPLACE')
_vg = ob_cube.vertex_groups.new(name='shin.R')
for _i, _w in zip([172, 173, 174, 175, 176, 177, 178, 186, 187, 188, 189, 192, 193, 194, 195, 197, 198], [0.2949, 0.3422, 0.13, 0.05012, 0.008646, 0.06222, 0.1345, 0.4205, 0.439, 0.107, 0.09061, 0.1235, 0.13, 0.3793, 0.3366, 0.02912, 0.02397]): _vg.add([_i], _w, 'REPLACE')
_m = ob_cube.modifiers.new('Mirror', 'MIRROR')
_m.use_clip = True
_m = ob_cube.modifiers.new('Armature', 'ARMATURE')
_m.object = ob_metarig

# ---- collection membership
col_collection_1.objects.link(ob_metarig)
col_collection_1.objects.link(ob_cube)

# ---- scene / render settings (as saved in the file)
scene.frame_start = 0; scene.frame_end = 180; scene.frame_set(58)
scene.render.engine = 'CYCLES'
scene.render.resolution_percentage = 50
scene.render.dither_intensity = 0.0
scene.cycles.use_denoising = False
scene.cycles.samples = 128
scene.cycles.sampling_pattern = 'TABULATED_SOBOL'
scene.cycles.use_adaptive_sampling = False
scene.cycles.use_light_tree = False
scene.cycles.blur_glossy = 0.0
scene.cycles.sample_clamp_indirect = 0.0
scene.view_settings.view_transform = 'Standard'
bpy.context.view_layer.update()

# ---- added for rendering (the .blend has no active camera and no usable light): camera, sun
cam_auto = bpy.data.cameras.new('AutoCamera')
cam_auto.lens = 50.0
cam_auto.sensor_width = 36.0
cam_auto.clip_end = 1000.0
ob_auto_camera = bpy.data.objects.new('AutoCamera', cam_auto)
scene.collection.objects.link(ob_auto_camera)
ob_auto_camera.location = (28.971, -41.7536, 23.1197)
ob_auto_camera.rotation_euler = (1.09748, -7.21219e-08, 0.694738)
scene.camera = ob_auto_camera
light_auto_sun = bpy.data.lights.new('AutoSun', 'SUN')
light_auto_sun.energy = 3.0
light_auto_sun.angle = 0.0523599
ob_auto_sun = bpy.data.objects.new('AutoSun', light_auto_sun)
scene.collection.objects.link(ob_auto_sun)
ob_auto_sun.rotation_euler = (0.872665, 0.174533, 0.523599)
bpy.context.view_layer.update()
